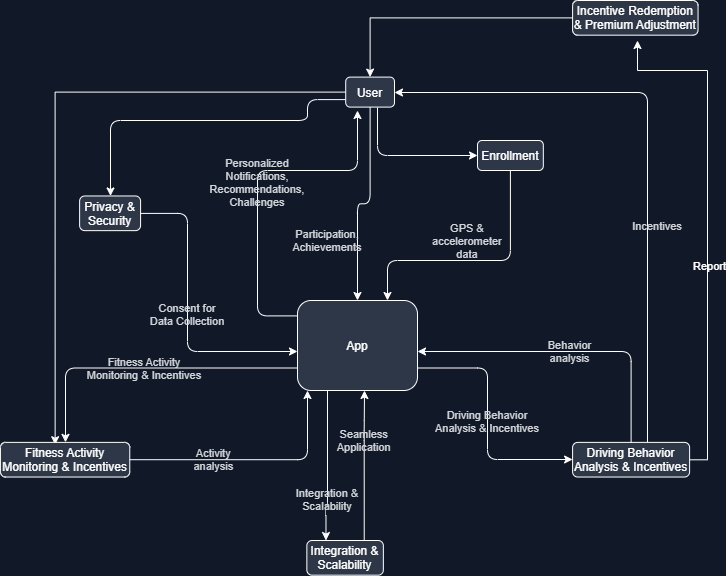

The diagram above was exported from draw.io. Its source (the exported page's mxGraphModel, read from the mxfile embedded in the PNG):
<mxGraphModel dx="1050" dy="1679" grid="1" gridSize="10" guides="1" tooltips="1" connect="1" arrows="1" fold="1" page="1" pageScale="1" pageWidth="850" pageHeight="1100" background="#111827" math="0" shadow="0">
  <root>
    <mxCell id="0" />
    <mxCell id="1" style="background=red;" parent="0" />
    <mxCell id="fvXnOK6nzbDayiz2rjII-5" value="" style="edgeStyle=orthogonalEdgeStyle;rounded=0;orthogonalLoop=1;jettySize=auto;html=1;entryX=0.423;entryY=0.067;entryDx=0;entryDy=0;entryPerimeter=0;strokeColor=#FFFFFF;" edge="1" parent="1" source="v_user" target="v_fitness">
      <mxGeometry relative="1" as="geometry">
        <mxPoint x="293.8158000000001" y="-88.40000000000009" as="targetPoint" />
      </mxGeometry>
    </mxCell>
    <mxCell id="v_user" value="User" style="rounded=1;strokeColor=#FFFFFF;fillColor=#2D3748;fontColor=#FFFFFF;" parent="1" vertex="1">
      <mxGeometry x="358.2079" y="-103.39999999999998" width="48.7842" height="30" as="geometry" />
    </mxCell>
    <mxCell id="v_enrollment" value="Enrollment" style="rounded=1;strokeColor=#FFFFFF;fillColor=#2D3748;fontColor=#FFFFFF;" parent="1" vertex="1">
      <mxGeometry x="490" y="-39.999999999999986" width="65.82" height="30" as="geometry" />
    </mxCell>
    <mxCell id="v_app" value="App" style="rounded=1;strokeColor=#FFFFFF;fillColor=#2D3748;fontColor=#FFFFFF;" parent="1" vertex="1">
      <mxGeometry x="310" y="120" width="120" height="90" as="geometry" />
    </mxCell>
    <object label="" id="fvXnOK6nzbDayiz2rjII-13">
      <mxCell style="edgeStyle=orthogonalEdgeStyle;rounded=0;orthogonalLoop=1;jettySize=auto;html=1;strokeColor=#FFFFFF;labelBackgroundColor=none;" edge="1" parent="1" source="v_behavior">
        <mxGeometry relative="1" as="geometry">
          <mxPoint x="650" y="-140" as="targetPoint" />
          <Array as="points">
            <mxPoint x="720" y="279" />
            <mxPoint x="720" y="-110" />
            <mxPoint x="650" y="-110" />
          </Array>
        </mxGeometry>
      </mxCell>
    </object>
    <mxCell id="fvXnOK6nzbDayiz2rjII-14" value="Report" style="edgeLabel;html=1;align=center;verticalAlign=middle;resizable=0;points=[];labelBackgroundColor=none;fontColor=#FFFFFF;" vertex="1" connectable="0" parent="fvXnOK6nzbDayiz2rjII-13">
      <mxGeometry x="-0.1648" y="-1" relative="1" as="geometry">
        <mxPoint as="offset" />
      </mxGeometry>
    </mxCell>
    <mxCell id="v_behavior" value="Driving Behavior&#10;Analysis &amp; Incentives" style="rounded=1;strokeColor=#FFFFFF;fillColor=#2D3748;fontColor=#FFFFFF;" parent="1" vertex="1">
      <mxGeometry x="585.091" y="261.8666" width="117.018" height="34.666799999999995" as="geometry" />
    </mxCell>
    <mxCell id="v_fitness" value="Fitness Activity&#10;Monitoring &amp; Incentives" style="rounded=1;strokeColor=#FFFFFF;fillColor=#2D3748;fontColor=#FFFFFF;" parent="1" vertex="1">
      <mxGeometry x="12.931999999999988" y="261.8666" width="129.336" height="34.666799999999995" as="geometry" />
    </mxCell>
    <mxCell id="v_privacy" value="Privacy &amp;&#10;Security" style="rounded=1;strokeColor=#FFFFFF;fillColor=#2D3748;fontColor=#FFFFFF;" parent="1" vertex="1">
      <mxGeometry x="92.11999999999999" y="15.466600000000028" width="60.96" height="34.666799999999995" as="geometry" />
    </mxCell>
    <mxCell id="v_integration" value="Integration &amp;&#10;Scalability" style="rounded=1;strokeColor=#FFFFFF;fillColor=#2D3748;fontColor=#FFFFFF;" parent="1" vertex="1">
      <mxGeometry x="319.34700000000004" y="359.9966" width="76.506" height="34.666799999999995" as="geometry" />
    </mxCell>
    <mxCell id="fvXnOK6nzbDayiz2rjII-10" style="edgeStyle=orthogonalEdgeStyle;rounded=0;orthogonalLoop=1;jettySize=auto;html=1;entryX=0.5;entryY=0;entryDx=0;entryDy=0;strokeColor=#FFFFFF;" edge="1" parent="1" source="v_redemption" target="v_user">
      <mxGeometry relative="1" as="geometry" />
    </mxCell>
    <mxCell id="v_redemption" value="Incentive Redemption&#10;&amp; Premium Adjustment" style="rounded=1;strokeColor=#FFFFFF;fillColor=#2D3748;fontColor=#FFFFFF;" parent="1" vertex="1">
      <mxGeometry x="585.0899999999999" y="-180.00339999999997" width="125.46000000000001" height="34.666799999999995" as="geometry" />
    </mxCell>
    <mxCell id="v_user_v_enrollment" value="" style="strokeColor=#FFFFFF;fontColor=#D1D5DB;labelBackgroundColor=none;text-align=left;edgeStyle=orthogonalEdgeStyle;" parent="1" target="v_enrollment" edge="1">
      <mxGeometry relative="1" as="geometry">
        <mxPoint x="390" y="-73" as="sourcePoint" />
        <mxPoint x="527.08" y="4.600000000000023" as="targetPoint" />
        <Array as="points">
          <mxPoint x="390" y="-73" />
          <mxPoint x="390" y="-25" />
        </Array>
      </mxGeometry>
    </mxCell>
    <mxCell id="v_enrollment_v_app" value="GPS &amp;&#10;accelerometer&#10;data" style="strokeColor=#FFFFFF;fontColor=#D1D5DB;labelBackgroundColor=none;text-align=left;edgeStyle=orthogonalEdgeStyle;entryX=0.75;entryY=0;entryDx=0;entryDy=0;" parent="1" source="v_enrollment" target="v_app" edge="1">
      <mxGeometry x="0.051" y="-20" relative="1" as="geometry">
        <mxPoint x="379.21" y="152.72" as="sourcePoint" />
        <mxPoint x="387.45" y="146.2" as="targetPoint" />
        <Array as="points">
          <mxPoint x="523" y="80" />
          <mxPoint x="400" y="80" />
        </Array>
        <mxPoint as="offset" />
      </mxGeometry>
    </mxCell>
    <mxCell id="v_app_v_behavior" value="Driving Behavior&#10;Analysis &amp; Incentives" style="strokeColor=#FFFFFF;fontColor=#D1D5DB;labelBackgroundColor=none;text-align=left;edgeStyle=orthogonalEdgeStyle;exitX=1;exitY=0.75;exitDx=0;exitDy=0;" parent="1" source="v_app" target="v_behavior" edge="1">
      <mxGeometry relative="1" as="geometry">
        <mxPoint x="573.37" y="266.993" as="sourcePoint" />
        <mxPoint x="563.59" y="264.63" as="targetPoint" />
        <Array as="points">
          <mxPoint x="500" y="188" />
          <mxPoint x="500" y="279" />
        </Array>
      </mxGeometry>
    </mxCell>
    <mxCell id="v_behavior_v_app" value="Behavior&#10;analysis" style="strokeColor=#FFFFFF;fontColor=#D1D5DB;labelBackgroundColor=none;text-align=left;edgeStyle=orthogonalEdgeStyle;exitX=0.5;exitY=0;exitDx=0;exitDy=0;" parent="1" source="v_behavior" target="v_app" edge="1">
      <mxGeometry relative="1" as="geometry">
        <mxPoint x="384.9" y="171.81" as="sourcePoint" />
        <mxPoint x="395.06" y="171.93" as="targetPoint" />
        <Array as="points">
          <mxPoint x="644" y="171" />
        </Array>
      </mxGeometry>
    </mxCell>
    <mxCell id="v_behavior_v_user" value="Incentives" style="strokeColor=#FFFFFF;fontColor=#D1D5DB;labelBackgroundColor=none;text-align=left;edgeStyle=orthogonalEdgeStyle;" parent="1" source="v_behavior" target="v_user" edge="1">
      <mxGeometry x="-0.2839" y="-10" relative="1" as="geometry">
        <mxPoint x="404.7" y="-76.22000000000003" as="sourcePoint" />
        <mxPoint x="414.09" y="-72.49000000000001" as="targetPoint" />
        <Array as="points">
          <mxPoint x="660" y="-88" />
        </Array>
        <mxPoint as="offset" />
      </mxGeometry>
    </mxCell>
    <mxCell id="v_app_v_fitness" value="Fitness Activity&#10;Monitoring &amp; Incentives" style="strokeColor=#FFFFFF;fontColor=#D1D5DB;labelBackgroundColor=none;text-align=left;edgeStyle=orthogonalEdgeStyle;exitX=0;exitY=0.75;exitDx=0;exitDy=0;" parent="1" source="v_app" target="v_fitness" edge="1">
      <mxGeometry relative="1" as="geometry">
        <mxPoint x="102.67" y="258.41700000000003" as="sourcePoint" />
        <mxPoint x="110.54" y="252.046" as="targetPoint" />
        <Array as="points">
          <mxPoint x="78" y="188" />
        </Array>
      </mxGeometry>
    </mxCell>
    <mxCell id="v_fitness_v_app" value="Activity&#10;analysis" style="strokeColor=#FFFFFF;fontColor=#D1D5DB;labelBackgroundColor=none;text-align=left;edgeStyle=orthogonalEdgeStyle;exitX=1;exitY=0.5;exitDx=0;exitDy=0;" parent="1" source="v_fitness" target="v_app" edge="1">
      <mxGeometry x="-0.3171" relative="1" as="geometry">
        <mxPoint x="104.01800000000003" y="279.29999999999995" as="sourcePoint" />
        <mxPoint x="320" y="220" as="targetPoint" />
        <Array as="points">
          <mxPoint x="320" y="279" />
        </Array>
        <mxPoint as="offset" />
      </mxGeometry>
    </mxCell>
    <mxCell id="v_app_v_user" value="Personalized&#10;Notifications,&#10;Recommendations,&#10;Challenges" style="strokeColor=#FFFFFF;fontColor=#D1D5DB;labelBackgroundColor=none;text-align=left;movable=1;resizable=1;rotatable=1;deletable=1;editable=1;locked=0;connectable=1;endArrow=classic;endFill=1;edgeStyle=orthogonalEdgeStyle;exitX=0;exitY=0.171;exitDx=0;exitDy=0;exitPerimeter=0;" parent="1" source="v_app" edge="1">
      <mxGeometry relative="1" as="geometry">
        <mxPoint x="340" y="110" as="sourcePoint" />
        <mxPoint x="370" y="-70" as="targetPoint" />
        <Array as="points">
          <mxPoint x="270" y="135" />
          <mxPoint x="270" y="-10" />
          <mxPoint x="370" y="-10" />
        </Array>
      </mxGeometry>
    </mxCell>
    <mxCell id="v_user_v_app" value="Participation,&#10;Achievements" style="strokeColor=#FFFFFF;fontColor=#D1D5DB;labelBackgroundColor=none;text-align=left;edgeStyle=orthogonalEdgeStyle;" parent="1" source="v_user" target="v_app" edge="1">
      <mxGeometry x="0.4175" y="-30" relative="1" as="geometry">
        <mxPoint x="384.76" y="167.78" as="sourcePoint" />
        <mxPoint x="394.75" y="166.89" as="targetPoint" />
        <mxPoint as="offset" />
      </mxGeometry>
    </mxCell>
    <mxCell id="v_user_v_privacy" value="" style="strokeColor=#FFFFFF;fontColor=#D1D5DB;labelBackgroundColor=none;text-align=left;edgeStyle=orthogonalEdgeStyle;exitX=0;exitY=0.75;exitDx=0;exitDy=0;" parent="1" source="v_user" target="v_privacy" edge="1">
      <mxGeometry relative="1" as="geometry">
        <mxPoint x="130.92" y="11.990000000000009" as="sourcePoint" />
        <mxPoint x="135.46" y="2.930000000000007" as="targetPoint" />
        <Array as="points">
          <mxPoint x="320" y="-81" />
          <mxPoint x="320" y="-60" />
          <mxPoint x="123" y="-60" />
        </Array>
      </mxGeometry>
    </mxCell>
    <mxCell id="v_privacy_v_app" value="Consent for&#10;Data Collection" style="strokeColor=#FFFFFF;fontColor=#D1D5DB;labelBackgroundColor=none;text-align=left;edgeStyle=orthogonalEdgeStyle;" parent="1" source="v_privacy" target="v_app" edge="1">
      <mxGeometry relative="1" as="geometry">
        <mxPoint x="330.24" y="169.95" as="sourcePoint" />
        <mxPoint x="320.11" y="169.86" as="targetPoint" />
        <Array as="points">
          <mxPoint x="200" y="33" />
          <mxPoint x="200" y="171" />
        </Array>
      </mxGeometry>
    </mxCell>
    <mxCell id="v_app_v_integration" value="Integration &amp;&#10;Scalability" style="strokeColor=#FFFFFF;fontColor=#D1D5DB;labelBackgroundColor=none;text-align=left;edgeStyle=orthogonalEdgeStyle;entryX=0.25;entryY=0;entryDx=0;entryDy=0;" parent="1" source="v_app" target="v_integration" edge="1">
      <mxGeometry x="0.4331" relative="1" as="geometry">
        <mxPoint x="324.15" y="258.315" as="sourcePoint" />
        <mxPoint x="340" y="250" as="targetPoint" />
        <Array as="points">
          <mxPoint x="340" y="325" />
          <mxPoint x="339" y="325" />
        </Array>
        <mxPoint as="offset" />
      </mxGeometry>
    </mxCell>
    <mxCell id="v_integration_v_app" value="Seamless&#10;Application" style="strokeColor=#FFFFFF;fontColor=#D1D5DB;labelBackgroundColor=none;text-align=left;edgeStyle=orthogonalEdgeStyle;exitX=0.75;exitY=0;exitDx=0;exitDy=0;" parent="1" source="v_integration" edge="1">
      <mxGeometry x="0.3333" relative="1" as="geometry">
        <mxPoint x="380" y="250" as="sourcePoint" />
        <mxPoint x="377" y="210" as="targetPoint" />
        <Array as="points">
          <mxPoint x="377" y="250" />
          <mxPoint x="377" y="250" />
        </Array>
        <mxPoint as="offset" />
      </mxGeometry>
    </mxCell>
  </root>
</mxGraphModel>